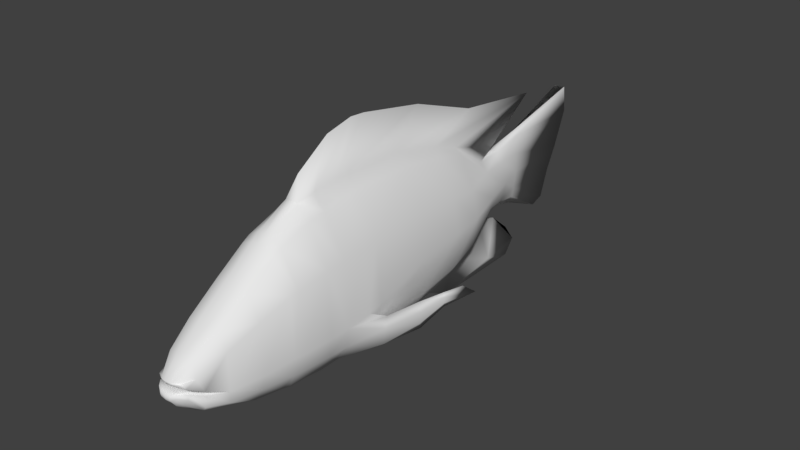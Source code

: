 # Source: tilapia.blend  (saved by Blender 2.77.0; exported with 4.5.12 LTS)
import bpy
from mathutils import Matrix  # noqa: F401  (used for matrix-valued properties, if any)

bpy.ops.wm.read_factory_settings(use_empty=True)
scene = bpy.context.scene
scene.name = 'Scene'

# ---- collections
col_collection_1 = bpy.data.collections.new('Collection 1'); scene.collection.children.link(col_collection_1)

# ---- world
world_world = bpy.data.worlds.new('World'); scene.world = world_world
world_world.color = (0.05088, 0.05088, 0.05088)
world_world.use_sun_shadow = False
world_world.sun_shadow_jitter_overblur = 0.0
world_world.cycles.sampling_method = 'MANUAL'

# ---- meshes
me_cube_001 = bpy.data.meshes.new('Cube.001')
me_cube_001.from_pydata([(0.395, -1.251, -1.216), (0.2988, -1.251, 1.285), (0.395, -0.1291, -1.189), (0.2933, -0.1291, 1.254), (0.3089, 0.7273, -1.119), (0.2781, 0.7273, 1.072), (0.2326, 1.308, -0.8884), (0.2667, 1.298, 0.9274), (0.09338, -4.664, -0.298), (0.07594, 3.051, -0.4832), (0.07594, 3.051, 0.6574), (0.09338, -4.377, -0.04386), (0.09053, -3.966, 0.2573), (0.09632, -3.437, 0.6378), (0.1022, -2.937, 1.004), (0.1139, -2.806, 1.101), (0.1139, -2.264, 1.382), (0.1139, 1.308, -0.9931), (0.0699, 0.7273, -1.397), (0.1139, -1.251, 1.478), (0.3824, -2.264, -1.224), (0.3122, -2.264, 1.169), (0.1139, -0.1291, -1.406), (0.09338, -4.635, -0.3521), (0.3572, -2.811, -1.232), (0.3089, -2.806, 0.9841), (0.09338, -4.313, -0.548), (0.09338, -4.685, -0.4692), (0.3332, -2.943, -1.21), (0.3089, -2.937, 0.9069), (0.09341, -4.7, -0.5574), (0.09338, -4.588, -0.4559), (0.3091, -3.438, -1.139), (0.3089, -3.438, 0.5706), (0.1064, -4.624, -0.6696), (0.09338, -4.301, -0.6094), (0.282, -3.966, -0.9557), (0.2914, -3.966, 0.2163), (0.1037, -4.301, -0.9148), (0.09338, -3.966, -0.6927), (0.7035, -0.1283, -0.1527), (0.7357, -1.251, -0.4213), (0.1139, -3.966, -1.027), (0.6383, 0.7318, -0.1202), (0.1139, -3.438, -1.216), (0.593, 1.306, -0.07907), (0.1139, -2.937, -1.291), (0.1139, -2.806, -1.384), (0.1312, 3.051, 0.01647), (0.1139, -2.264, -1.483), (0.6868, -2.269, -0.5647), (0.6545, -2.807, -0.5723), (0.6196, -2.937, -0.5819), (0.5346, -3.439, -0.6388), (0.4078, -3.966, -0.6666), (0.2719, -4.311, -0.8324), (0.3309, -4.308, -0.5805), (0.1919, -4.576, -0.6466), (0.2723, -4.553, -0.4542), (0.1595, -4.645, -0.5802), (0.1791, -4.653, -0.4545), (0.1139, 1.298, 1.043), (0.2327, -4.377, -0.06564), (0.1139, 0.7273, 1.228), (0.3494, -4.331, -0.4953), (0.1151, -1.251, -1.513), (0.1715, -4.595, -0.3227), (0.1139, -0.1291, 1.445), (0.2589, -4.565, -0.3757), (0.1139, -1.937, -1.521), (0.1139, -1.937, 1.424), (0.3903, -1.937, -1.218), (0.3, -1.937, 1.205), (0.712, -1.941, -0.5431), (0.2566, 1.993, 0.4086), (0.2217, 1.988, -0.4232), (0.1274, 1.987, 0.5633), (0.6329, -0.129, -0.8081), (0.6354, -1.251, -0.855), (0.5847, 0.7274, -0.726), (0.5199, 1.307, -0.5753), (0.101, 3.051, -0.3016), (0.09338, -4.71, -0.5108), (0.6297, -2.266, -0.8934), (0.5835, -2.81, -0.8953), (0.5609, -2.941, -0.8981), (0.4818, -3.443, -0.8869), (0.432, -3.974, -0.8286), (0.3409, -4.335, -0.7464), (0.2774, -4.556, -0.5371), (0.1606, -4.657, -0.5192), (0.6556, -1.939, -0.8868), (0.09338, -4.649, -0.3264), (0.6102, -0.1291, 0.5738), (0.6449, -1.252, 0.5742), (0.518, 0.7273, 0.471), (0.4824, 1.302, 0.3972), (0.101, 3.051, 0.3505), (0.6458, -2.265, 0.5113), (0.6144, -2.808, 0.4284), (0.5907, -2.945, 0.3955), (0.5178, -3.451, 0.2048), (0.423, -3.966, -0.03991), (0.2922, -4.407, -0.284), (0.2417, -4.58, -0.3257), (0.6651, -1.938, 0.54), (0.9336, -0.5833, -1.103), (0.9639, -0.6169, -0.7939), (0.949, -0.606, -0.9998), (0.9428, -0.6172, -0.6128), (0.4033, 2.007, -0.01836), (0.1201, 1.989, -0.5363), (0.0845, 2.519, 0.549), (0.1917, 2.529, 0.3919), (0.07242, 2.52, -0.4576), (0.2248, 2.519, -0.3026), (0.2876, 2.543, 0.02191), (0.3623, 2.023, 0.2595), (0.3593, 2.012, -0.2333), (0.8247, -1.268, -0.8218), (0.3122, 2.051, -1.219), (0.6484, -1.196, -1.152), (0.3933, -1.502, -1.214), (0.8168, -1.214, -0.6294), (0.7896, -1.277, -1.105), (0.727, -1.503, -0.4937), (1.035, -0.1291, -0.8918), (1.06, -0.1542, -0.71), (1.057, -0.1485, -0.8121), (1.04, -0.1484, -0.6263), (1.168, 0.5081, -0.857), (1.117, 0.2306, -0.65), (0.2992, -1.502, 1.256), (0.1147, -1.502, -1.516), (0.1139, -1.502, 1.458), (0.6579, -1.502, -0.8666), (0.6523, -1.502, 0.5617), (-0.395, -1.251, -1.216), (-0.2988, -1.251, 1.285), (-0.395, -0.1291, -1.189), (-0.2933, -0.1291, 1.254), (-0.3089, 0.7273, -1.119), (-0.2781, 0.7273, 1.072), (-0.2326, 1.308, -0.8884), (-0.2667, 1.298, 0.9274), (-0.09338, -4.664, -0.298), (-0.07594, 3.051, -0.4832), (-0.07594, 3.051, 0.6574), (-0.09338, -4.377, -0.04386), (-0.09053, -3.966, 0.2573), (-0.09632, -3.437, 0.6378), (-0.1022, -2.937, 1.004), (-0.1139, -2.806, 1.101), (-0.1139, -2.264, 1.382), (0.0, 4.504, 0.001462), (-0.1139, 1.308, -0.9931), (-0.0699, 0.7273, -1.397), (-0.1139, -1.251, 1.478), (-0.3824, -2.264, -1.224), (-0.3122, -2.264, 1.169), (-0.1139, -0.1291, -1.406), (-0.09338, -4.635, -0.3521), (-0.3572, -2.811, -1.232), (-0.3089, -2.806, 0.9841), (-0.09338, -4.313, -0.548), (-0.09338, -4.685, -0.4692), (-0.3332, -2.943, -1.21), (-0.3089, -2.937, 0.9069), (-0.09341, -4.7, -0.5574), (-0.09338, -4.588, -0.4559), (-0.3091, -3.438, -1.139), (-0.3089, -3.438, 0.5706), (-0.1064, -4.624, -0.6696), (-0.09338, -4.301, -0.6094), (-0.282, -3.966, -0.9557), (-0.2914, -3.966, 0.2163), (-0.1037, -4.301, -0.9148), (-0.09338, -3.966, -0.6927), (-0.7035, -0.1283, -0.1527), (-0.7357, -1.251, -0.4213), (-0.1139, -3.966, -1.027), (-0.6383, 0.7318, -0.1202), (-0.1139, -3.438, -1.216), (-0.593, 1.306, -0.07907), (-0.1139, -2.937, -1.291), (-0.1139, -2.806, -1.384), (-0.1312, 3.051, 0.01647), (-0.1139, -2.264, -1.483), (-0.6868, -2.269, -0.5647), (-0.6545, -2.807, -0.5723), (-0.6196, -2.937, -0.5819), (-0.5346, -3.439, -0.6388), (-0.4078, -3.966, -0.6666), (-0.2719, -4.311, -0.8324), (-0.3309, -4.308, -0.5805), (-0.1919, -4.576, -0.6466), (-0.2723, -4.553, -0.4542), (-0.1595, -4.645, -0.5802), (-0.1791, -4.653, -0.4545), (-0.1139, 1.298, 1.043), (-0.2327, -4.377, -0.06564), (-0.1139, 0.7273, 1.228), (-0.3494, -4.331, -0.4953), (-0.1151, -1.251, -1.513), (-0.1715, -4.595, -0.3227), (-0.1139, -0.1291, 1.445), (-0.2589, -4.565, -0.3757), (-0.1139, -1.937, -1.521), (-0.1139, -1.937, 1.424), (-0.3903, -1.937, -1.218), (-0.3, -1.937, 1.205), (-0.712, -1.941, -0.5431), (-0.2566, 1.993, 0.4086), (-0.2217, 1.988, -0.4232), (-0.1274, 1.987, 0.5633), (-0.6329, -0.129, -0.8081), (-0.6354, -1.251, -0.855), (-0.5847, 0.7274, -0.726), (-0.5199, 1.307, -0.5753), (-0.101, 3.051, -0.3016), (-0.09338, -4.71, -0.5108), (-0.6297, -2.266, -0.8934), (-0.5835, -2.81, -0.8953), (-0.5609, -2.941, -0.8981), (-0.4818, -3.443, -0.8869), (-0.432, -3.974, -0.8286), (-0.3409, -4.335, -0.7464), (-0.2774, -4.556, -0.5371), (-0.1606, -4.657, -0.5192), (-0.6556, -1.939, -0.8868), (-0.09338, -4.649, -0.3264), (-0.6102, -0.1291, 0.5738), (-0.6449, -1.252, 0.5742), (-0.518, 0.7273, 0.471), (-0.4824, 1.302, 0.3972), (-0.101, 3.051, 0.3505), (-0.6458, -2.265, 0.5113), (-0.6144, -2.808, 0.4284), (-0.5907, -2.945, 0.3955), (-0.5178, -3.451, 0.2048), (-0.423, -3.966, -0.03991), (-0.2922, -4.407, -0.284), (-0.2417, -4.58, -0.3257), (-0.6651, -1.938, 0.54), (0.0, 3.877, -0.9673), (0.0, 4.372, 1.206), (-0.9336, -0.5833, -1.103), (0.0, -0.1291, -1.439), (-0.9639, -0.6169, -0.7939), (0.0, -1.251, -1.545), (-0.949, -0.606, -0.9998), (0.0, 0.7273, -1.43), (-0.9428, -0.6172, -0.6128), (0.0, 0.4757, 2.003), (0.0, 3.051, 0.7303), (0.0, 3.051, -0.6174), (0.0, 4.697, 1.097), (0.0, 4.129, -0.8817), (0.0, -2.264, 1.402), (0.0, -2.276, -1.522), (0.0, -2.806, 1.101), (0.0, -2.806, -1.421), (0.0, -2.937, 1.004), (0.0, -2.937, -1.328), (0.0, -3.437, 0.6378), (0.0, -3.438, -1.237), (0.0, -3.966, 0.2573), (0.0, -3.966, -1.027), (0.0, -3.966, -0.6927), (0.0, -4.301, -0.9148), (0.0, -4.301, -0.6094), (0.0, -4.611, -0.6785), (0.0, -4.588, -0.4559), (0.0, -4.7, -0.5769), (0.0, -4.685, -0.4692), (0.0, -4.377, -0.04386), (0.0, -4.313, -0.548), (0.0, -4.691, -0.2757), (0.0, -4.661, -0.3521), (0.0, 1.987, 0.5885), (0.0, -4.71, -0.5303), (0.0, -4.676, -0.3156), (-0.4033, 2.007, -0.01836), (-0.1201, 1.989, -0.5363), (0.0, 1.988, -0.581), (0.0, 2.519, 0.5836), (-0.0845, 2.519, 0.549), (-0.1917, 2.529, 0.3919), (-0.07242, 2.52, -0.4576), (0.0, 2.52, -0.4911), (-0.2248, 2.519, -0.3026), (-0.2876, 2.543, 0.02191), (-0.3623, 2.023, 0.2595), (-0.3593, 2.012, -0.2333), (0.0, 4.756, 0.6258), (0.0, 4.3, -0.3938), (-0.8247, -1.268, -0.8218), (0.0, -1.95, -1.55), (0.0, 1.277, -1.7), (-0.3122, 2.051, -1.219), (0.0, -1.522, 2.148), (0.0, -0.7474, 2.234), (0.0, 2.607, -0.7485), (0.0, 3.049, -1.666), (0.0, 3.251, -1.412), (0.0, 3.472, 1.33), (0.0, -2.121, 1.751), (0.0, 3.008, -1.086), (0.0, 1.783, 1.542), (-0.6484, -1.196, -1.152), (-0.3933, -1.502, -1.214), (-0.8168, -1.214, -0.6294), (0.0, 2.493, 0.6523), (-0.7896, -1.277, -1.105), (-0.727, -1.503, -0.4937), (-1.035, -0.1291, -0.8918), (-1.06, -0.1542, -0.71), (-1.057, -0.1485, -0.8121), (-1.04, -0.1484, -0.6263), (-1.168, 0.5081, -0.857), (-1.117, 0.2306, -0.65), (-0.2992, -1.502, 1.256), (-0.1147, -1.502, -1.516), (-0.1139, -1.502, 1.458), (-0.6579, -1.502, -0.8666), (-0.6523, -1.502, 0.5617), (0.0, -1.506, -1.547), (0.0, -1.03, 2.255)], [], [(77, 2, 4, 79), (77, 78, 0, 2), (65, 22, 2, 0), (79, 4, 6, 80), (67, 3, 5, 63), (63, 5, 7, 61), (263, 46, 44, 265), (267, 42, 38, 269), (259, 49, 47, 261), (269, 38, 34, 271), (69, 71, 20, 49), (105, 72, 21, 98), (276, 26, 23, 278), (268, 39, 26, 276), (49, 20, 24, 47), (98, 21, 25, 99), (46, 28, 32, 44), (47, 24, 28, 46), (99, 25, 29, 100), (25, 15, 14, 29), (100, 29, 33, 101), (58, 31, 27, 60), (37, 12, 11, 62), (42, 36, 55, 38), (29, 14, 13, 33), (44, 32, 36, 42), (101, 33, 37, 102), (33, 13, 12, 37), (39, 54, 64, 26), (56, 35, 31, 58), (62, 11, 8, 66), (54, 87, 86, 53), (72, 70, 16, 21), (38, 55, 57, 34), (34, 57, 59, 30), (58, 89, 88, 56), (103, 62, 66, 104), (102, 37, 62, 103), (1, 3, 67, 19), (26, 64, 68, 23), (4, 18, 17, 6), (11, 275, 277, 8), (2, 22, 18, 4), (12, 266, 275, 11), (82, 280, 273, 30), (35, 270, 272, 31), (31, 272, 274, 27), (39, 268, 270, 35), (249, 247, 22, 65), (54, 39, 35, 56), (21, 16, 15, 25), (14, 262, 264, 13), (13, 264, 266, 12), (15, 260, 262, 14), (271, 34, 30, 273), (90, 82, 30, 59), (265, 44, 42, 267), (16, 258, 260, 15), (261, 47, 46, 263), (48, 81, 295, 154), (63, 61, 305, 308), (81, 9, 257, 295), (22, 247, 251, 18), (67, 63, 308, 253), (132, 134, 70, 72), (136, 132, 72, 105), (133, 122, 71, 69), (18, 251, 298), (61, 7, 74, 76), (6, 75, 118, 80), (254, 10, 256, 245), (97, 48, 154, 294), (71, 124, 91), (60, 27, 82, 90), (27, 274, 280, 82), (57, 89, 90, 59), (55, 88, 89, 57), (36, 87, 88, 55), (71, 91, 83, 20), (20, 83, 84, 24), (24, 84, 85, 28), (28, 85, 86, 32), (32, 86, 87, 36), (9, 255, 244, 257), (8, 277, 281, 92), (3, 93, 95, 5), (3, 1, 94, 93), (5, 95, 96, 7), (66, 8, 92, 104), (10, 97, 294, 256), (92, 281, 278, 23), (104, 92, 23, 68), (56, 88, 87, 54), (76, 279, 312), (285, 279, 76, 112), (113, 97, 10, 112), (6, 17, 111, 75), (74, 7, 96, 117), (289, 114, 111, 284), (114, 115, 75, 111), (48, 97, 113, 116), (81, 48, 116, 115), (9, 81, 115, 114), (255, 9, 114, 289), (74, 113, 112, 76), (254, 285, 112, 10), (116, 113, 74, 117), (115, 116, 118, 75), (110, 118, 116), (116, 117, 110), (61, 76, 312, 305), (134, 19, 301, 327), (16, 70, 300, 306), (17, 18, 298, 120), (133, 69, 297, 326), (69, 49, 259, 297), (60, 90, 89, 58), (68, 64, 103, 104), (52, 51, 99, 100), (52, 85, 84, 51), (53, 86, 85, 52), (53, 52, 100, 101), (54, 53, 101, 102), (64, 54, 102, 103), (51, 50, 98, 99), (51, 84, 83, 50), (83, 91, 73, 50), (98, 50, 73, 105), (125, 41, 94, 136), (125, 135, 78, 41), (110, 117, 96, 45), (118, 110, 45, 80), (45, 43, 79, 80), (45, 96, 95, 43), (43, 95, 93, 40), (40, 93, 94, 41), (40, 41, 78, 77), (43, 40, 77, 79), (122, 121, 124, 71), (73, 119, 123, 125), (284, 111, 302), (111, 17, 120, 302), (120, 298, 303, 304), (302, 120, 304, 307), (123, 119, 107, 109), (19, 67, 253, 301), (258, 16, 306), (108, 106, 126, 128), (121, 123, 109, 106), (124, 121, 106, 108), (119, 124, 108, 107), (129, 127, 131), (109, 107, 127, 129), (107, 108, 128, 127), (106, 109, 129, 126), (127, 128, 130, 131), (126, 129, 131, 130), (128, 126, 130), (73, 125, 136, 105), (65, 133, 326, 249), (70, 134, 327, 300), (0, 78, 135, 122), (65, 0, 122, 133), (94, 1, 132, 136), (1, 19, 134, 132), (125, 123, 121, 135), (135, 121, 122), (119, 73, 91, 124), (215, 217, 141, 139), (215, 139, 137, 216), (203, 137, 139, 160), (217, 218, 143, 141), (205, 201, 142, 140), (201, 199, 144, 142), (263, 265, 182, 184), (267, 269, 176, 180), (259, 261, 185, 187), (269, 271, 172, 176), (207, 187, 158, 209), (243, 236, 159, 210), (276, 278, 161, 164), (268, 276, 164, 177), (187, 185, 162, 158), (236, 237, 163, 159), (184, 182, 170, 166), (185, 184, 166, 162), (237, 238, 167, 163), (163, 167, 151, 152), (238, 239, 171, 167), (196, 198, 165, 169), (175, 200, 148, 149), (180, 176, 193, 174), (167, 171, 150, 151), (182, 180, 174, 170), (239, 240, 175, 171), (171, 175, 149, 150), (177, 164, 202, 192), (194, 196, 169, 173), (200, 204, 145, 148), (192, 191, 224, 225), (210, 159, 153, 208), (176, 172, 195, 193), (172, 168, 197, 195), (196, 194, 226, 227), (241, 242, 204, 200), (240, 241, 200, 175), (138, 157, 205, 140), (164, 161, 206, 202), (141, 143, 155, 156), (148, 145, 277, 275), (139, 141, 156, 160), (149, 148, 275, 266), (220, 168, 273, 280), (173, 169, 272, 270), (169, 165, 274, 272), (177, 173, 270, 268), (249, 203, 160, 247), (192, 194, 173, 177), (159, 163, 152, 153), (151, 150, 264, 262), (150, 149, 266, 264), (152, 151, 262, 260), (271, 273, 168, 172), (228, 197, 168, 220), (265, 267, 180, 182), (153, 152, 260, 258), (261, 263, 184, 185), (186, 154, 295, 219), (201, 308, 305, 199), (219, 295, 257, 146), (160, 156, 251, 247), (205, 253, 308, 201), (321, 210, 208, 323), (325, 243, 210, 321), (322, 207, 209, 310), (156, 298, 251), (199, 214, 212, 144), (143, 218, 293, 213), (254, 245, 256, 147), (235, 294, 154, 186), (209, 229, 313), (198, 228, 220, 165), (165, 220, 280, 274), (195, 197, 228, 227), (193, 195, 227, 226), (174, 193, 226, 225), (209, 158, 221, 229), (158, 162, 222, 221), (162, 166, 223, 222), (166, 170, 224, 223), (170, 174, 225, 224), (146, 257, 244, 255), (145, 230, 281, 277), (140, 142, 233, 231), (140, 231, 232, 138), (142, 144, 234, 233), (204, 242, 230, 145), (147, 256, 294, 235), (230, 161, 278, 281), (242, 206, 161, 230), (194, 192, 225, 226), (214, 312, 279), (285, 286, 214, 279), (287, 286, 147, 235), (143, 213, 283, 155), (212, 292, 234, 144), (289, 284, 283, 288), (288, 283, 213, 290), (186, 291, 287, 235), (219, 290, 291, 186), (146, 288, 290, 219), (255, 289, 288, 146), (212, 214, 286, 287), (254, 147, 286, 285), (291, 292, 212, 287), (290, 213, 293, 291), (282, 291, 293), (291, 282, 292), (199, 305, 312, 214), (323, 327, 301, 157), (153, 306, 300, 208), (155, 299, 298, 156), (322, 326, 297, 207), (207, 297, 259, 187), (198, 196, 227, 228), (206, 242, 241, 202), (190, 238, 237, 189), (190, 189, 222, 223), (191, 190, 223, 224), (191, 239, 238, 190), (192, 240, 239, 191), (202, 241, 240, 192), (189, 237, 236, 188), (189, 188, 221, 222), (221, 188, 211, 229), (236, 243, 211, 188), (314, 325, 232, 179), (314, 179, 216, 324), (282, 183, 234, 292), (293, 218, 183, 282), (183, 218, 217, 181), (183, 181, 233, 234), (181, 178, 231, 233), (178, 179, 232, 231), (178, 215, 216, 179), (181, 217, 215, 178), (310, 209, 313, 309), (211, 314, 311, 296), (284, 302, 283), (283, 302, 299, 155), (299, 304, 303, 298), (302, 307, 304, 299), (311, 252, 248, 296), (157, 301, 253, 205), (258, 306, 153), (250, 317, 315, 246), (309, 246, 252, 311), (313, 250, 246, 309), (296, 248, 250, 313), (318, 320, 316), (252, 318, 316, 248), (248, 316, 317, 250), (246, 315, 318, 252), (316, 320, 319, 317), (315, 319, 320, 318), (317, 319, 315), (211, 243, 325, 314), (203, 249, 326, 322), (208, 300, 327, 323), (137, 310, 324, 216), (203, 322, 310, 137), (232, 325, 321, 138), (138, 321, 323, 157), (314, 324, 309, 311), (324, 310, 309), (296, 313, 229, 211)])
me_cube_001.polygons.foreach_set('use_smooth', [True] * 336)
_uv = me_cube_001.uv_layers.new(name='UVMap')
_uv.uv.foreach_set('vector', [0.4883, 0.1552, 0.4932, 0.1221, 0.4322, 0.1213, 0.4244, 0.1584, 0.4883, 0.1552, 0.5988, 0.1593, 0.6017, 0.1309, 0.4932, 0.1221, 0.6062, 0.1034, 0.504, 0.09777, 0.4932, 0.1221, 0.6017, 0.1309, 0.4244, 0.1584, 0.4322, 0.1213, 0.3878, 0.1365, 0.3844, 0.1712, 0.5307, 0.3812, 0.5169, 0.3518, 0.4331, 0.3314, 0.4533, 0.3568, 0.4533, 0.3568, 0.4331, 0.3314, 0.3971, 0.3251, 0.3896, 0.3324, 0.7518, 0.1046, 0.7491, 0.116, 0.7974, 0.1377, 0.8006, 0.1271, 0.8675, 0.1536, 0.8611, 0.1625, 0.8887, 0.175, 0.8942, 0.1682, 0.6917, 0.0956, 0.6892, 0.1059, 0.7351, 0.1096, 0.7375, 0.09835, 0.8942, 0.1682, 0.8887, 0.175, 0.9297, 0.1921, 0.9381, 0.1854, 0.6674, 0.1062, 0.6657, 0.1305, 0.6848, 0.1309, 0.6892, 0.1059, 0.652, 0.312, 0.6483, 0.3617, 0.6833, 0.3593, 0.6732, 0.3118, 0.9729, 0.6027, 0.9631, 0.6027, 0.9626, 0.6421, 0.9725, 0.6446, 0.9729, 0.5634, 0.9632, 0.5636, 0.9631, 0.6027, 0.9729, 0.6027, 0.6892, 0.1059, 0.6848, 0.1309, 0.7292, 0.1357, 0.7351, 0.1096, 0.6732, 0.3118, 0.6833, 0.3593, 0.7224, 0.3534, 0.7206, 0.3015, 0.7491, 0.116, 0.7447, 0.1382, 0.7926, 0.157, 0.7974, 0.1377, 0.7351, 0.1096, 0.7292, 0.1357, 0.7447, 0.1382, 0.7491, 0.116, 0.7206, 0.3015, 0.7224, 0.3534, 0.736, 0.3508, 0.7343, 0.2961, 0.7224, 0.3534, 0.7284, 0.3789, 0.7422, 0.3717, 0.736, 0.3508, 0.7343, 0.2961, 0.736, 0.3508, 0.7868, 0.3333, 0.7723, 0.2855, 0.9419, 0.4978, 0.9607, 0.4936, 0.9604, 0.4833, 0.9514, 0.487, 0.8398, 0.3168, 0.8476, 0.317, 0.9277, 0.276, 0.9183, 0.2641, 0.8611, 0.1625, 0.8547, 0.1804, 0.8855, 0.1819, 0.8887, 0.175, 0.736, 0.3508, 0.7422, 0.3717, 0.7943, 0.3478, 0.7868, 0.3333, 0.7974, 0.1377, 0.7926, 0.157, 0.8547, 0.1804, 0.8611, 0.1625, 0.7723, 0.2855, 0.7868, 0.3333, 0.8398, 0.3168, 0.8318, 0.2651, 0.7868, 0.3333, 0.7943, 0.3478, 0.8476, 0.317, 0.8398, 0.3168, 0.9632, 0.5636, 0.9303, 0.5643, 0.936, 0.6066, 0.9631, 0.6027, 0.937, 0.527, 0.9622, 0.5278, 0.9607, 0.4936, 0.9419, 0.4978, 0.9183, 0.2641, 0.9277, 0.276, 0.9618, 0.2532, 0.9536, 0.247, 0.8646, 0.2071, 0.8558, 0.1936, 0.7889, 0.1852, 0.7866, 0.2091, 0.6483, 0.3617, 0.6488, 0.3923, 0.6972, 0.3856, 0.6833, 0.3593, 0.8887, 0.175, 0.8855, 0.1819, 0.9261, 0.2002, 0.9297, 0.1921, 0.9297, 0.1921, 0.9261, 0.2002, 0.9465, 0.2141, 0.9585, 0.2173, 0.9206, 0.2173, 0.9239, 0.2128, 0.8863, 0.1922, 0.8931, 0.2029, 0.9096, 0.2365, 0.9183, 0.2641, 0.9536, 0.247, 0.949, 0.2423, 0.8318, 0.2651, 0.8398, 0.3168, 0.9183, 0.2641, 0.9096, 0.2365, 0.5978, 0.3629, 0.5169, 0.3518, 0.5307, 0.3812, 0.6044, 0.3931, 0.9631, 0.6027, 0.936, 0.6066, 0.9452, 0.6343, 0.9626, 0.6421, 0.4322, 0.1213, 0.445, 0.09454, 0.389, 0.1167, 0.3878, 0.1365, 0.9277, 0.276, 0.9366, 0.2792, 0.9691, 0.2592, 0.9618, 0.2532, 0.4932, 0.1221, 0.504, 0.09777, 0.445, 0.09454, 0.4322, 0.1213, 0.8476, 0.317, 0.8527, 0.3213, 0.9366, 0.2792, 0.9277, 0.276, 0.9645, 0.2261, 0.9742, 0.2254, 0.9678, 0.2156, 0.9585, 0.2173, 0.9622, 0.5278, 0.9719, 0.5275, 0.9705, 0.4933, 0.9607, 0.4936, 0.9607, 0.4936, 0.9705, 0.4933, 0.9702, 0.483, 0.9604, 0.4833, 0.9632, 0.5636, 0.9729, 0.5634, 0.9719, 0.5275, 0.9622, 0.5278, 0.607, 0.09186, 0.5138, 0.08632, 0.504, 0.09777, 0.6062, 0.1034, 0.9303, 0.5643, 0.9632, 0.5636, 0.9622, 0.5278, 0.937, 0.527, 0.6833, 0.3593, 0.6972, 0.3856, 0.7284, 0.3789, 0.7224, 0.3534, 0.7422, 0.3717, 0.7473, 0.3801, 0.7994, 0.3556, 0.7943, 0.3478, 0.7943, 0.3478, 0.7994, 0.3556, 0.8527, 0.3213, 0.8476, 0.317, 0.7284, 0.3789, 0.7339, 0.3884, 0.7473, 0.3801, 0.7422, 0.3717, 0.9381, 0.1854, 0.9297, 0.1921, 0.9585, 0.2173, 0.9678, 0.2156, 0.9575, 0.2296, 0.9645, 0.2261, 0.9585, 0.2173, 0.9465, 0.2141, 0.8006, 0.1271, 0.7974, 0.1377, 0.8611, 0.1625, 0.8675, 0.1536, 0.6972, 0.3856, 0.7083, 0.3961, 0.7339, 0.3884, 0.7284, 0.3789, 0.7375, 0.09835, 0.7351, 0.1096, 0.7491, 0.116, 0.7518, 0.1046, 0.2167, 0.193, 0.2192, 0.1652, 0.08746, 0.1359, 0.06239, 0.1724, 0.4533, 0.3568, 0.3896, 0.3324, 0.1535, 0.3141, 0.3908, 0.393, 0.2192, 0.1652, 0.2196, 0.1495, 0.1086, 0.09002, 0.08746, 0.1359, 0.504, 0.09777, 0.5138, 0.08632, 0.4478, 0.07757, 0.445, 0.09454, 0.5307, 0.3812, 0.4533, 0.3568, 0.3908, 0.393, 0.4604, 0.4265, 0.6217, 0.3632, 0.6235, 0.3935, 0.6488, 0.3923, 0.6483, 0.3617, 0.619, 0.3134, 0.6217, 0.3632, 0.6483, 0.3617, 0.652, 0.312, 0.6299, 0.1053, 0.6318, 0.1311, 0.6657, 0.1305, 0.6674, 0.1062, 0.445, 0.09454, 0.4478, 0.07757, 0.3949, 0.0469, 0.3896, 0.3324, 0.3971, 0.3251, 0.3142, 0.2551, 0.309, 0.2653, 0.3878, 0.1365, 0.3297, 0.1676, 0.3321, 0.1868, 0.3844, 0.1712, 0.2041, 0.2549, 0.2057, 0.2464, 0.02626, 0.276, 0.05607, 0.2929, 0.2118, 0.2215, 0.2167, 0.193, 0.06239, 0.1724, 0.02875, 0.2288, 0.3049, 0.4119, 0.2361, 0.4209, 0.3037, 0.4338, 0.9588, 0.2362, 0.9704, 0.2381, 0.9645, 0.2261, 0.9575, 0.2296, 0.9704, 0.2381, 0.9779, 0.2314, 0.9742, 0.2254, 0.9645, 0.2261, 0.9261, 0.2002, 0.9239, 0.2128, 0.9575, 0.2296, 0.9465, 0.2141, 0.8855, 0.1819, 0.8863, 0.1922, 0.9239, 0.2128, 0.9261, 0.2002, 0.8547, 0.1804, 0.8558, 0.1936, 0.8863, 0.1922, 0.8855, 0.1819, 0.6657, 0.1305, 0.6646, 0.1622, 0.6822, 0.1622, 0.6848, 0.1309, 0.6848, 0.1309, 0.6822, 0.1622, 0.7258, 0.1696, 0.7292, 0.1357, 0.7292, 0.1357, 0.7258, 0.1696, 0.7401, 0.1746, 0.7447, 0.1382, 0.7447, 0.1382, 0.7401, 0.1746, 0.7889, 0.1852, 0.7926, 0.157, 0.7926, 0.157, 0.7889, 0.1852, 0.8558, 0.1936, 0.8547, 0.1804, 0.2196, 0.1495, 0.22, 0.1365, 0.1345, 0.08335, 0.1086, 0.09002, 0.9618, 0.2532, 0.9691, 0.2592, 0.9707, 0.255, 0.9624, 0.2503, 0.5169, 0.3518, 0.5043, 0.3066, 0.4305, 0.2877, 0.4331, 0.3314, 0.5169, 0.3518, 0.5978, 0.3629, 0.5947, 0.3137, 0.5043, 0.3066, 0.4331, 0.3314, 0.4305, 0.2877, 0.3854, 0.2778, 0.3971, 0.3251, 0.9536, 0.247, 0.9618, 0.2532, 0.9624, 0.2503, 0.949, 0.2423, 0.2057, 0.2464, 0.2118, 0.2215, 0.02875, 0.2288, 0.02626, 0.276, 0.9624, 0.2503, 0.9707, 0.255, 0.9719, 0.2514, 0.9632, 0.2473, 0.949, 0.2423, 0.9624, 0.2503, 0.9632, 0.2473, 0.9486, 0.237, 0.8931, 0.2029, 0.8863, 0.1922, 0.8558, 0.1936, 0.8646, 0.2071, 0.309, 0.2653, 0.2974, 0.264, 0.245, 0.2648, 0.2609, 0.2512, 0.2974, 0.264, 0.309, 0.2653, 0.2637, 0.2444, 0.2688, 0.2295, 0.2118, 0.2215, 0.2057, 0.2464, 0.2637, 0.2444, 0.3878, 0.1365, 0.389, 0.1167, 0.3214, 0.153, 0.3297, 0.1676, 0.3142, 0.2551, 0.3971, 0.3251, 0.3854, 0.2778, 0.323, 0.2282, 0.2749, 0.1465, 0.2759, 0.1522, 0.3214, 0.153, 0.3135, 0.1452, 0.2759, 0.1522, 0.2786, 0.1701, 0.3297, 0.1676, 0.3214, 0.153, 0.2167, 0.193, 0.2118, 0.2215, 0.2688, 0.2295, 0.2754, 0.1979, 0.2192, 0.1652, 0.2167, 0.193, 0.2754, 0.1979, 0.2786, 0.1701, 0.2196, 0.1495, 0.2192, 0.1652, 0.2786, 0.1701, 0.2759, 0.1522, 0.22, 0.1365, 0.2196, 0.1495, 0.2759, 0.1522, 0.2749, 0.1465, 0.3142, 0.2551, 0.2688, 0.2295, 0.2637, 0.2444, 0.309, 0.2653, 0.2041, 0.2549, 0.2609, 0.2512, 0.2637, 0.2444, 0.2057, 0.2464, 0.2754, 0.1979, 0.2688, 0.2295, 0.3142, 0.2551, 0.323, 0.2282, 0.2786, 0.1701, 0.2754, 0.1979, 0.3321, 0.1868, 0.3297, 0.1676, 0.3283, 0.2104, 0.3321, 0.1868, 0.2754, 0.1979, 0.2754, 0.1979, 0.323, 0.2282, 0.3283, 0.2104, 0.3896, 0.3324, 0.309, 0.2653, 0.245, 0.2648, 0.1535, 0.3141, 0.6235, 0.3935, 0.6044, 0.3931, 0.562, 0.4577, 0.5788, 0.4602, 0.6972, 0.3856, 0.6488, 0.3923, 0.6068, 0.4608, 0.6595, 0.4467, 0.389, 0.1167, 0.445, 0.09454, 0.3949, 0.0469, 0.3421, 0.08509, 0.6299, 0.1053, 0.6674, 0.1062, 0.67, 0.09507, 0.6314, 0.09379, 0.6674, 0.1062, 0.6892, 0.1059, 0.6917, 0.0956, 0.67, 0.09507, 0.9588, 0.2362, 0.9575, 0.2296, 0.9239, 0.2128, 0.9206, 0.2173, 0.9486, 0.237, 0.9146, 0.2243, 0.9096, 0.2365, 0.949, 0.2423, 0.7376, 0.2048, 0.7252, 0.2052, 0.7206, 0.3015, 0.7343, 0.2961, 0.7376, 0.2048, 0.7401, 0.1746, 0.7258, 0.1696, 0.7252, 0.2052, 0.7866, 0.2091, 0.7889, 0.1852, 0.7401, 0.1746, 0.7376, 0.2048, 0.7866, 0.2091, 0.7376, 0.2048, 0.7343, 0.2961, 0.7723, 0.2855, 0.8646, 0.2071, 0.7866, 0.2091, 0.7723, 0.2855, 0.8318, 0.2651, 0.9146, 0.2243, 0.8646, 0.2071, 0.8318, 0.2651, 0.9096, 0.2365, 0.7252, 0.2052, 0.6785, 0.205, 0.6732, 0.3118, 0.7206, 0.3015, 0.7252, 0.2052, 0.7258, 0.1696, 0.6822, 0.1622, 0.6785, 0.205, 0.6822, 0.1622, 0.6646, 0.1622, 0.66, 0.2034, 0.6785, 0.205, 0.6732, 0.3118, 0.6785, 0.205, 0.66, 0.2034, 0.652, 0.312, 0.6251, 0.2032, 0.5958, 0.2041, 0.5947, 0.3137, 0.619, 0.3134, 0.6251, 0.2032, 0.6301, 0.1613, 0.5988, 0.1593, 0.5958, 0.2041, 0.3283, 0.2104, 0.323, 0.2282, 0.3854, 0.2778, 0.3828, 0.2093, 0.3321, 0.1868, 0.3283, 0.2104, 0.3828, 0.2093, 0.3844, 0.1712, 0.3828, 0.2093, 0.4209, 0.2122, 0.4244, 0.1584, 0.3844, 0.1712, 0.3828, 0.2093, 0.3854, 0.2778, 0.4305, 0.2877, 0.4209, 0.2122, 0.4209, 0.2122, 0.4305, 0.2877, 0.5043, 0.3066, 0.4901, 0.2067, 0.4901, 0.2067, 0.5043, 0.3066, 0.5947, 0.3137, 0.5958, 0.2041, 0.4901, 0.2067, 0.5958, 0.2041, 0.5988, 0.1593, 0.4883, 0.1552, 0.4209, 0.2122, 0.4901, 0.2067, 0.4883, 0.1552, 0.4244, 0.1584, 0.2815, 0.4036, 0.2298, 0.4057, 0.2361, 0.4209, 0.3049, 0.4119, 0.3051, 0.4513, 0.237, 0.4487, 0.2335, 0.4683, 0.2822, 0.4614, 0.3135, 0.1452, 0.3214, 0.153, 0.2526, 0.1162, 0.3214, 0.153, 0.389, 0.1167, 0.3421, 0.08509, 0.2526, 0.1162, 0.3421, 0.08509, 0.3949, 0.0469, 0.2446, 0.03056, 0.1983, 0.03658, 0.2526, 0.1162, 0.3421, 0.08509, 0.1983, 0.03658, 0.2158, 0.07131, 0.2335, 0.4683, 0.237, 0.4487, 0.1544, 0.4625, 0.1565, 0.4816, 0.6044, 0.3931, 0.5307, 0.3812, 0.4604, 0.4265, 0.562, 0.4577, 0.7083, 0.3961, 0.6972, 0.3856, 0.6595, 0.4467, 0.1516, 0.4406, 0.1481, 0.4298, 0.09911, 0.4518, 0.1016, 0.4603, 0.2277, 0.4109, 0.2289, 0.4676, 0.1515, 0.4774, 0.1454, 0.4339, 0.2361, 0.4209, 0.2298, 0.4057, 0.1481, 0.4298, 0.1516, 0.4406, 0.237, 0.4487, 0.2361, 0.4209, 0.1516, 0.4406, 0.1544, 0.4625, 0.104, 0.4798, 0.1033, 0.4709, 0.06296, 0.4789, 0.1565, 0.4816, 0.1544, 0.4625, 0.1033, 0.4709, 0.104, 0.4798, 0.1544, 0.4625, 0.1516, 0.4406, 0.1016, 0.4603, 0.1033, 0.4709, 0.1454, 0.4339, 0.1515, 0.4774, 0.1098, 0.4763, 0.1035, 0.4535, 0.1033, 0.4709, 0.1016, 0.4603, 0.03141, 0.4605, 0.06296, 0.4789, 0.1035, 0.4535, 0.1098, 0.4763, 0.06484, 0.4761, 0.03594, 0.4614, 0.1016, 0.4603, 0.09911, 0.4518, 0.03141, 0.4605, 0.66, 0.2034, 0.6251, 0.2032, 0.619, 0.3134, 0.652, 0.312, 0.6062, 0.1034, 0.6299, 0.1053, 0.6314, 0.09379, 0.607, 0.09186, 0.6488, 0.3923, 0.6235, 0.3935, 0.5788, 0.4602, 0.6068, 0.4608, 0.6017, 0.1309, 0.5988, 0.1593, 0.6301, 0.1613, 0.6318, 0.1311, 0.6062, 0.1034, 0.6017, 0.1309, 0.6318, 0.1311, 0.6299, 0.1053, 0.5947, 0.3137, 0.5978, 0.3629, 0.6217, 0.3632, 0.619, 0.3134, 0.5978, 0.3629, 0.6044, 0.3931, 0.6235, 0.3935, 0.6217, 0.3632, 0.2957, 0.4523, 0.2289, 0.4676, 0.2277, 0.4109, 0.2971, 0.4348, 0.2971, 0.4348, 0.2277, 0.4109, 0.2981, 0.4153, 0.237, 0.4487, 0.3051, 0.4513, 0.3037, 0.4338, 0.2361, 0.4209, 0.4883, 0.1552, 0.4244, 0.1584, 0.4322, 0.1213, 0.4932, 0.1221, 0.4883, 0.1552, 0.4932, 0.1221, 0.6017, 0.1309, 0.5988, 0.1593, 0.6062, 0.1034, 0.6017, 0.1309, 0.4932, 0.1221, 0.504, 0.09777, 0.4244, 0.1584, 0.3844, 0.1712, 0.3878, 0.1365, 0.4322, 0.1213, 0.5307, 0.3812, 0.4533, 0.3568, 0.4331, 0.3314, 0.5169, 0.3518, 0.4533, 0.3568, 0.3896, 0.3324, 0.3971, 0.3251, 0.4331, 0.3314, 0.7518, 0.1046, 0.8006, 0.1271, 0.7974, 0.1377, 0.7491, 0.116, 0.8675, 0.1536, 0.8942, 0.1682, 0.8887, 0.175, 0.8611, 0.1625, 0.6917, 0.0956, 0.7375, 0.09835, 0.7351, 0.1096, 0.6892, 0.1059, 0.8942, 0.1682, 0.9381, 0.1854, 0.9297, 0.1921, 0.8887, 0.175, 0.6674, 0.1062, 0.6892, 0.1059, 0.6848, 0.1309, 0.6657, 0.1305, 0.652, 0.312, 0.6732, 0.3118, 0.6833, 0.3593, 0.6483, 0.3617, 0.9729, 0.6027, 0.9725, 0.6446, 0.9626, 0.6421, 0.9631, 0.6027, 0.9729, 0.5634, 0.9729, 0.6027, 0.9631, 0.6027, 0.9632, 0.5636, 0.6892, 0.1059, 0.7351, 0.1096, 0.7292, 0.1357, 0.6848, 0.1309, 0.6732, 0.3118, 0.7206, 0.3015, 0.7224, 0.3534, 0.6833, 0.3593, 0.7491, 0.116, 0.7974, 0.1377, 0.7926, 0.157, 0.7447, 0.1382, 0.7351, 0.1096, 0.7491, 0.116, 0.7447, 0.1382, 0.7292, 0.1357, 0.7206, 0.3015, 0.7343, 0.2961, 0.736, 0.3508, 0.7224, 0.3534, 0.7224, 0.3534, 0.736, 0.3508, 0.7422, 0.3717, 0.7284, 0.3789, 0.7343, 0.2961, 0.7723, 0.2855, 0.7868, 0.3333, 0.736, 0.3508, 0.9419, 0.4978, 0.9514, 0.487, 0.9604, 0.4833, 0.9607, 0.4936, 0.8398, 0.3168, 0.9183, 0.2641, 0.9277, 0.276, 0.8476, 0.317, 0.8611, 0.1625, 0.8887, 0.175, 0.8855, 0.1819, 0.8547, 0.1804, 0.736, 0.3508, 0.7868, 0.3333, 0.7943, 0.3478, 0.7422, 0.3717, 0.7974, 0.1377, 0.8611, 0.1625, 0.8547, 0.1804, 0.7926, 0.157, 0.7723, 0.2855, 0.8318, 0.2651, 0.8398, 0.3168, 0.7868, 0.3333, 0.7868, 0.3333, 0.8398, 0.3168, 0.8476, 0.317, 0.7943, 0.3478, 0.9632, 0.5636, 0.9631, 0.6027, 0.936, 0.6066, 0.9303, 0.5643, 0.937, 0.527, 0.9419, 0.4978, 0.9607, 0.4936, 0.9622, 0.5278, 0.9183, 0.2641, 0.9536, 0.247, 0.9618, 0.2532, 0.9277, 0.276, 0.8646, 0.2071, 0.7866, 0.2091, 0.7889, 0.1852, 0.8558, 0.1936, 0.6483, 0.3617, 0.6833, 0.3593, 0.6972, 0.3856, 0.6488, 0.3923, 0.8887, 0.175, 0.9297, 0.1921, 0.9261, 0.2002, 0.8855, 0.1819, 0.9297, 0.1921, 0.9585, 0.2173, 0.9465, 0.2141, 0.9261, 0.2002, 0.9206, 0.2173, 0.8931, 0.2029, 0.8863, 0.1922, 0.9239, 0.2128, 0.9096, 0.2365, 0.949, 0.2423, 0.9536, 0.247, 0.9183, 0.2641, 0.8318, 0.2651, 0.9096, 0.2365, 0.9183, 0.2641, 0.8398, 0.3168, 0.5978, 0.3629, 0.6044, 0.3931, 0.5307, 0.3812, 0.5169, 0.3518, 0.9631, 0.6027, 0.9626, 0.6421, 0.9452, 0.6343, 0.936, 0.6066, 0.4322, 0.1213, 0.3878, 0.1365, 0.389, 0.1167, 0.445, 0.09454, 0.9277, 0.276, 0.9618, 0.2532, 0.9691, 0.2592, 0.9366, 0.2792, 0.4932, 0.1221, 0.4322, 0.1213, 0.445, 0.09454, 0.504, 0.09777, 0.8476, 0.317, 0.9277, 0.276, 0.9366, 0.2792, 0.8527, 0.3213, 0.9645, 0.2261, 0.9585, 0.2173, 0.9678, 0.2156, 0.9742, 0.2254, 0.9622, 0.5278, 0.9607, 0.4936, 0.9705, 0.4933, 0.9719, 0.5275, 0.9607, 0.4936, 0.9604, 0.4833, 0.9702, 0.483, 0.9705, 0.4933, 0.9632, 0.5636, 0.9622, 0.5278, 0.9719, 0.5275, 0.9729, 0.5634, 0.607, 0.09186, 0.6062, 0.1034, 0.504, 0.09777, 0.5138, 0.08632, 0.9303, 0.5643, 0.937, 0.527, 0.9622, 0.5278, 0.9632, 0.5636, 0.6833, 0.3593, 0.7224, 0.3534, 0.7284, 0.3789, 0.6972, 0.3856, 0.7422, 0.3717, 0.7943, 0.3478, 0.7994, 0.3556, 0.7473, 0.3801, 0.7943, 0.3478, 0.8476, 0.317, 0.8527, 0.3213, 0.7994, 0.3556, 0.7284, 0.3789, 0.7422, 0.3717, 0.7473, 0.3801, 0.7339, 0.3884, 0.9381, 0.1854, 0.9678, 0.2156, 0.9585, 0.2173, 0.9297, 0.1921, 0.9575, 0.2296, 0.9465, 0.2141, 0.9585, 0.2173, 0.9645, 0.2261, 0.8006, 0.1271, 0.8675, 0.1536, 0.8611, 0.1625, 0.7974, 0.1377, 0.6972, 0.3856, 0.7284, 0.3789, 0.7339, 0.3884, 0.7083, 0.3961, 0.7375, 0.09835, 0.7518, 0.1046, 0.7491, 0.116, 0.7351, 0.1096, 0.2167, 0.193, 0.06239, 0.1724, 0.08746, 0.1359, 0.2192, 0.1652, 0.4533, 0.3568, 0.3908, 0.393, 0.1535, 0.3141, 0.3896, 0.3324, 0.2192, 0.1652, 0.08746, 0.1359, 0.1086, 0.09002, 0.2196, 0.1495, 0.504, 0.09777, 0.445, 0.09454, 0.4478, 0.07757, 0.5138, 0.08632, 0.5307, 0.3812, 0.4604, 0.4265, 0.3908, 0.393, 0.4533, 0.3568, 0.6217, 0.3632, 0.6483, 0.3617, 0.6488, 0.3923, 0.6235, 0.3935, 0.619, 0.3134, 0.652, 0.312, 0.6483, 0.3617, 0.6217, 0.3632, 0.6299, 0.1053, 0.6674, 0.1062, 0.6657, 0.1305, 0.6318, 0.1311, 0.445, 0.09454, 0.3949, 0.0469, 0.4478, 0.07757, 0.3896, 0.3324, 0.309, 0.2653, 0.3142, 0.2551, 0.3971, 0.3251, 0.3878, 0.1365, 0.3844, 0.1712, 0.3321, 0.1868, 0.3297, 0.1676, 0.2041, 0.2549, 0.05607, 0.2929, 0.02626, 0.276, 0.2057, 0.2464, 0.2118, 0.2215, 0.02875, 0.2288, 0.06239, 0.1724, 0.2167, 0.193, 0.3049, 0.4119, 0.3037, 0.4338, 0.2361, 0.4209, 0.9588, 0.2362, 0.9575, 0.2296, 0.9645, 0.2261, 0.9704, 0.2381, 0.9704, 0.2381, 0.9645, 0.2261, 0.9742, 0.2254, 0.9779, 0.2314, 0.9261, 0.2002, 0.9465, 0.2141, 0.9575, 0.2296, 0.9239, 0.2128, 0.8855, 0.1819, 0.9261, 0.2002, 0.9239, 0.2128, 0.8863, 0.1922, 0.8547, 0.1804, 0.8855, 0.1819, 0.8863, 0.1922, 0.8558, 0.1936, 0.6657, 0.1305, 0.6848, 0.1309, 0.6822, 0.1622, 0.6646, 0.1622, 0.6848, 0.1309, 0.7292, 0.1357, 0.7258, 0.1696, 0.6822, 0.1622, 0.7292, 0.1357, 0.7447, 0.1382, 0.7401, 0.1746, 0.7258, 0.1696, 0.7447, 0.1382, 0.7926, 0.157, 0.7889, 0.1852, 0.7401, 0.1746, 0.7926, 0.157, 0.8547, 0.1804, 0.8558, 0.1936, 0.7889, 0.1852, 0.2196, 0.1495, 0.1086, 0.09002, 0.1345, 0.08335, 0.22, 0.1365, 0.9618, 0.2532, 0.9624, 0.2503, 0.9707, 0.255, 0.9691, 0.2592, 0.5169, 0.3518, 0.4331, 0.3314, 0.4305, 0.2877, 0.5043, 0.3066, 0.5169, 0.3518, 0.5043, 0.3066, 0.5947, 0.3137, 0.5978, 0.3629, 0.4331, 0.3314, 0.3971, 0.3251, 0.3854, 0.2778, 0.4305, 0.2877, 0.9536, 0.247, 0.949, 0.2423, 0.9624, 0.2503, 0.9618, 0.2532, 0.2057, 0.2464, 0.02626, 0.276, 0.02875, 0.2288, 0.2118, 0.2215, 0.9624, 0.2503, 0.9632, 0.2473, 0.9719, 0.2514, 0.9707, 0.255, 0.949, 0.2423, 0.9486, 0.237, 0.9632, 0.2473, 0.9624, 0.2503, 0.8931, 0.2029, 0.8646, 0.2071, 0.8558, 0.1936, 0.8863, 0.1922, 0.309, 0.2653, 0.245, 0.2648, 0.2974, 0.264, 0.2609, 0.2512, 0.2637, 0.2444, 0.309, 0.2653, 0.2974, 0.264, 0.2688, 0.2295, 0.2637, 0.2444, 0.2057, 0.2464, 0.2118, 0.2215, 0.3878, 0.1365, 0.3297, 0.1676, 0.3214, 0.153, 0.389, 0.1167, 0.3142, 0.2551, 0.323, 0.2282, 0.3854, 0.2778, 0.3971, 0.3251, 0.2749, 0.1465, 0.3135, 0.1452, 0.3214, 0.153, 0.2759, 0.1522, 0.2759, 0.1522, 0.3214, 0.153, 0.3297, 0.1676, 0.2786, 0.1701, 0.2167, 0.193, 0.2754, 0.1979, 0.2688, 0.2295, 0.2118, 0.2215, 0.2192, 0.1652, 0.2786, 0.1701, 0.2754, 0.1979, 0.2167, 0.193, 0.2196, 0.1495, 0.2759, 0.1522, 0.2786, 0.1701, 0.2192, 0.1652, 0.22, 0.1365, 0.2749, 0.1465, 0.2759, 0.1522, 0.2196, 0.1495, 0.3142, 0.2551, 0.309, 0.2653, 0.2637, 0.2444, 0.2688, 0.2295, 0.2041, 0.2549, 0.2057, 0.2464, 0.2637, 0.2444, 0.2609, 0.2512, 0.2754, 0.1979, 0.323, 0.2282, 0.3142, 0.2551, 0.2688, 0.2295, 0.2786, 0.1701, 0.3297, 0.1676, 0.3321, 0.1868, 0.2754, 0.1979, 0.3283, 0.2104, 0.2754, 0.1979, 0.3321, 0.1868, 0.2754, 0.1979, 0.3283, 0.2104, 0.323, 0.2282, 0.3896, 0.3324, 0.1535, 0.3141, 0.245, 0.2648, 0.309, 0.2653, 0.6235, 0.3935, 0.5788, 0.4602, 0.562, 0.4577, 0.6044, 0.3931, 0.6972, 0.3856, 0.6595, 0.4467, 0.6068, 0.4608, 0.6488, 0.3923, 0.389, 0.1167, 0.3421, 0.08509, 0.3949, 0.0469, 0.445, 0.09454, 0.6299, 0.1053, 0.6314, 0.09379, 0.67, 0.09507, 0.6674, 0.1062, 0.6674, 0.1062, 0.67, 0.09507, 0.6917, 0.0956, 0.6892, 0.1059, 0.9588, 0.2362, 0.9206, 0.2173, 0.9239, 0.2128, 0.9575, 0.2296, 0.9486, 0.237, 0.949, 0.2423, 0.9096, 0.2365, 0.9146, 0.2243, 0.7376, 0.2048, 0.7343, 0.2961, 0.7206, 0.3015, 0.7252, 0.2052, 0.7376, 0.2048, 0.7252, 0.2052, 0.7258, 0.1696, 0.7401, 0.1746, 0.7866, 0.2091, 0.7376, 0.2048, 0.7401, 0.1746, 0.7889, 0.1852, 0.7866, 0.2091, 0.7723, 0.2855, 0.7343, 0.2961, 0.7376, 0.2048, 0.8646, 0.2071, 0.8318, 0.2651, 0.7723, 0.2855, 0.7866, 0.2091, 0.9146, 0.2243, 0.9096, 0.2365, 0.8318, 0.2651, 0.8646, 0.2071, 0.7252, 0.2052, 0.7206, 0.3015, 0.6732, 0.3118, 0.6785, 0.205, 0.7252, 0.2052, 0.6785, 0.205, 0.6822, 0.1622, 0.7258, 0.1696, 0.6822, 0.1622, 0.6785, 0.205, 0.66, 0.2034, 0.6646, 0.1622, 0.6732, 0.3118, 0.652, 0.312, 0.66, 0.2034, 0.6785, 0.205, 0.6251, 0.2032, 0.619, 0.3134, 0.5947, 0.3137, 0.5958, 0.2041, 0.6251, 0.2032, 0.5958, 0.2041, 0.5988, 0.1593, 0.6301, 0.1613, 0.3283, 0.2104, 0.3828, 0.2093, 0.3854, 0.2778, 0.323, 0.2282, 0.3321, 0.1868, 0.3844, 0.1712, 0.3828, 0.2093, 0.3283, 0.2104, 0.3828, 0.2093, 0.3844, 0.1712, 0.4244, 0.1584, 0.4209, 0.2122, 0.3828, 0.2093, 0.4209, 0.2122, 0.4305, 0.2877, 0.3854, 0.2778, 0.4209, 0.2122, 0.4901, 0.2067, 0.5043, 0.3066, 0.4305, 0.2877, 0.4901, 0.2067, 0.5958, 0.2041, 0.5947, 0.3137, 0.5043, 0.3066, 0.4901, 0.2067, 0.4883, 0.1552, 0.5988, 0.1593, 0.5958, 0.2041, 0.4209, 0.2122, 0.4244, 0.1584, 0.4883, 0.1552, 0.4901, 0.2067, 0.2815, 0.4036, 0.3049, 0.4119, 0.2361, 0.4209, 0.2298, 0.4057, 0.3051, 0.4513, 0.2822, 0.4614, 0.2335, 0.4683, 0.237, 0.4487, 0.3135, 0.1452, 0.2526, 0.1162, 0.3214, 0.153, 0.3214, 0.153, 0.2526, 0.1162, 0.3421, 0.08509, 0.389, 0.1167, 0.3421, 0.08509, 0.1983, 0.03658, 0.2446, 0.03056, 0.3949, 0.0469, 0.2526, 0.1162, 0.2158, 0.07131, 0.1983, 0.03658, 0.3421, 0.08509, 0.2335, 0.4683, 0.1565, 0.4816, 0.1544, 0.4625, 0.237, 0.4487, 0.6044, 0.3931, 0.562, 0.4577, 0.4604, 0.4265, 0.5307, 0.3812, 0.7083, 0.3961, 0.6595, 0.4467, 0.6972, 0.3856, 0.1516, 0.4406, 0.1016, 0.4603, 0.09911, 0.4518, 0.1481, 0.4298, 0.2277, 0.4109, 0.1454, 0.4339, 0.1515, 0.4774, 0.2289, 0.4676, 0.2361, 0.4209, 0.1516, 0.4406, 0.1481, 0.4298, 0.2298, 0.4057, 0.237, 0.4487, 0.1544, 0.4625, 0.1516, 0.4406, 0.2361, 0.4209, 0.104, 0.4798, 0.06296, 0.4789, 0.1033, 0.4709, 0.1565, 0.4816, 0.104, 0.4798, 0.1033, 0.4709, 0.1544, 0.4625, 0.1544, 0.4625, 0.1033, 0.4709, 0.1016, 0.4603, 0.1516, 0.4406, 0.1454, 0.4339, 0.1035, 0.4535, 0.1098, 0.4763, 0.1515, 0.4774, 0.1033, 0.4709, 0.06296, 0.4789, 0.03141, 0.4605, 0.1016, 0.4603, 0.1035, 0.4535, 0.03594, 0.4614, 0.06484, 0.4761, 0.1098, 0.4763, 0.1016, 0.4603, 0.03141, 0.4605, 0.09911, 0.4518, 0.66, 0.2034, 0.652, 0.312, 0.619, 0.3134, 0.6251, 0.2032, 0.6062, 0.1034, 0.607, 0.09186, 0.6314, 0.09379, 0.6299, 0.1053, 0.6488, 0.3923, 0.6068, 0.4608, 0.5788, 0.4602, 0.6235, 0.3935, 0.6017, 0.1309, 0.6318, 0.1311, 0.6301, 0.1613, 0.5988, 0.1593, 0.6062, 0.1034, 0.6299, 0.1053, 0.6318, 0.1311, 0.6017, 0.1309, 0.5947, 0.3137, 0.619, 0.3134, 0.6217, 0.3632, 0.5978, 0.3629, 0.5978, 0.3629, 0.6217, 0.3632, 0.6235, 0.3935, 0.6044, 0.3931, 0.2957, 0.4523, 0.2971, 0.4348, 0.2277, 0.4109, 0.2289, 0.4676, 0.2971, 0.4348, 0.2981, 0.4153, 0.2277, 0.4109, 0.237, 0.4487, 0.2361, 0.4209, 0.3037, 0.4338, 0.3051, 0.4513])
me_cube_001.use_remesh_preserve_volume = False
me_cube_001.use_remesh_preserve_attributes = False
me_cube_001.use_mirror_vertex_groups = False
me_cube_001.update()
arm_armature = bpy.data.armatures.new('Armature')  # bones are not reproduced

# ---- objects
ob_armature = bpy.data.objects.new('Armature', arm_armature)
ob_cube = bpy.data.objects.new('Cube', me_cube_001)

# ---- transforms, parenting, visibility, modifiers, constraints
ob_armature.location = (0.0, 0.0, 0.0)
ob_armature.lineart.crease_threshold = 0.0
ob_cube.parent = ob_armature
ob_cube.location = (0.0, 0.0, 0.0)
ob_cube.lineart.crease_threshold = 0.0
_vg = ob_cube.vertex_groups.new(name='Bone')
for _i, _w in zip([2, 4, 8, 11, 12, 13, 14, 15, 16, 18, 20, 21, 23, 24, 25, 26, 27, 28, 29, 30, 31, 32, 33, 34, 35, 36, 37, 38, 39, 42, 44, 46, 47, 49, 50, 51, 52, 53, 54, 55, 56, 57, 58, 59, 60, 62, 64, 66, 68, 69, 71, 77, 82, 83, 84, 85, 86, 87, 88, 89, 90, 92, 99, 100, 101, 102, 103, 104, 107, 109, 126, 127, 128, 129, 133, 145, 148, 149, 150, 151, 152, 153, 156, 158, 159, 161, 162, 163, 164, 165, 166, 167, 168, 169, 170, 171, 172, 173, 174, 175, 176, 177, 180, 182, 184, 185, 187, 188, 189, 190, 191, 192, 193, 194, 195, 196, 197, 198, 200, 202, 204, 206, 207, 209, 220, 221, 222, 223, 224, 225, 226, 227, 228, 230, 237, 238, 239, 240, 241, 242, 251, 258, 259, 260, 261, 262, 263, 264, 265, 266, 267, 268, 269, 270, 271, 272, 273, 274, 275, 276, 277, 278, 280, 281, 297, 298, 306, 322, 326], [0.0, 0.0, 0.9998, 0.9993, 0.9863, 0.8836, 0.2796, 0.09188, 0.007089, 0.0, 0.06819, 0.008183, 0.9996, 0.2225, 0.09721, 0.9973, 0.9528, 0.6337, 0.321, 0.9518, 0.9551, 0.8777, 0.9092, 0.9492, 0.9614, 0.9283, 0.9887, 0.9417, 0.9783, 0.9191, 0.8583, 0.5592, 0.2212, 0.07109, 0.01754, 0.165, 0.8036, 0.9487, 0.9735, 0.946, 0.9587, 0.9503, 0.9545, 0.9517, 0.9533, 0.9988, 0.9966, 0.9994, 0.9988, 0.006748, 0.001324, 0.0, 0.9522, 0.04973, 0.2006, 0.7369, 0.9178, 0.9489, 0.9521, 0.9523, 0.9525, 0.9998, 0.1236, 0.8009, 0.9674, 0.9914, 0.9984, 0.9992, 0.0, 0.0, 0.0, 0.0, 0.0, 0.0, 0.003374, 0.9998, 0.9993, 0.9863, 0.8836, 0.2796, 0.09188, 0.007089, 0.0, 0.06819, 0.008183, 0.9996, 0.2225, 0.09721, 0.9973, 0.9528, 0.6337, 0.321, 0.9518, 0.9551, 0.8777, 0.9092, 0.9492, 0.9614, 0.9283, 0.9887, 0.9417, 0.9783, 0.9191, 0.8583, 0.5592, 0.2212, 0.07109, 0.01754, 0.165, 0.8036, 0.9487, 0.9735, 0.946, 0.9587, 0.9503, 0.9545, 0.9517, 0.9533, 0.9988, 0.9966, 0.9994, 0.9988, 0.006748, 0.001324, 0.9522, 0.04973, 0.2006, 0.7369, 0.9178, 0.9489, 0.9521, 0.9523, 0.9525, 0.9998, 0.1236, 0.8009, 0.9674, 0.9914, 0.9984, 0.9992, 0.0, 0.007827, 0.07295, 0.093, 0.2231, 0.2802, 0.5521, 0.8808, 0.8554, 0.9856, 0.9177, 0.9791, 0.941, 0.9618, 0.9488, 0.9554, 0.9517, 0.9529, 0.9994, 0.9972, 0.9999, 0.9998, 0.9522, 0.9999, 0.006748, 0.0, 0.007089, 0.003374, 0.003374]): _vg.add([_i], _w, 'REPLACE')
_vg = ob_cube.vertex_groups.new(name='Bone.004')
for _i, _w in zip([0, 1, 13, 14, 15, 16, 19, 20, 21, 22, 24, 25, 27, 28, 29, 30, 31, 32, 33, 34, 35, 36, 38, 41, 42, 44, 46, 47, 49, 50, 51, 52, 53, 55, 56, 57, 58, 59, 60, 65, 69, 70, 71, 72, 73, 78, 82, 83, 84, 85, 86, 87, 88, 89, 90, 91, 94, 98, 99, 100, 101, 105, 132, 133, 134, 135, 136, 137, 138, 150, 151, 152, 153, 157, 158, 159, 160, 162, 163, 165, 166, 167, 168, 169, 170, 171, 172, 173, 174, 176, 179, 180, 182, 184, 185, 187, 188, 189, 190, 191, 193, 194, 195, 196, 197, 198, 203, 207, 208, 209, 210, 211, 216, 220, 221, 222, 223, 224, 225, 226, 227, 228, 229, 232, 236, 237, 238, 239, 243, 247, 249, 258, 259, 260, 261, 262, 263, 264, 265, 267, 269, 270, 271, 272, 273, 274, 280, 297, 300, 301, 306, 321, 322, 323, 324, 325, 326, 327], [0.1193, 0.09534, 0.1131, 0.6993, 0.8243, 0.6647, 0.09498, 0.6686, 0.6878, 0.005119, 0.6963, 0.8293, 0.03801, 0.3388, 0.6614, 0.03979, 0.03376, 0.1137, 0.08824, 0.04464, 0.02205, 0.0667, 0.05432, 0.08122, 0.07525, 0.1318, 0.4104, 0.6915, 0.6512, 0.772, 0.7942, 0.1857, 0.04644, 0.05028, 0.02704, 0.04263, 0.03474, 0.04005, 0.03705, 0.1237, 0.3263, 0.3046, 0.3162, 0.2823, 0.4304, 0.09908, 0.03908, 0.7372, 0.7417, 0.2451, 0.07671, 0.04523, 0.03923, 0.03895, 0.03856, 0.3434, 0.05813, 0.7846, 0.8409, 0.1918, 0.0127, 0.2193, 0.1888, 0.225, 0.1998, 0.2212, 0.1387, 0.1193, 0.09534, 0.1131, 0.6993, 0.8243, 0.6647, 0.09498, 0.6686, 0.6878, 0.005119, 0.6963, 0.8293, 0.03801, 0.3388, 0.6614, 0.03979, 0.03376, 0.1137, 0.08824, 0.04464, 0.02205, 0.0667, 0.05432, 0.08122, 0.07525, 0.1318, 0.4104, 0.6915, 0.6512, 0.772, 0.7942, 0.1857, 0.04644, 0.05028, 0.02704, 0.04263, 0.03474, 0.04005, 0.03705, 0.1237, 0.3263, 0.3046, 0.3162, 0.2823, 0.4304, 0.09908, 0.03908, 0.7372, 0.7417, 0.2451, 0.07671, 0.04523, 0.03923, 0.03895, 0.03856, 0.3434, 0.05813, 0.7846, 0.8409, 0.1918, 0.0127, 0.2193, 0.005791, 0.1201, 0.6605, 0.648, 0.8219, 0.6884, 0.6983, 0.4171, 0.1159, 0.1345, 0.07658, 0.05499, 0.02123, 0.04551, 0.03314, 0.04007, 0.03771, 0.03904, 0.3263, 0.3046, 0.09498, 0.6647, 0.1888, 0.225, 0.1998, 0.2212, 0.1387, 0.2232, 0.1998]): _vg.add([_i], _w, 'REPLACE')
_vg = ob_cube.vertex_groups.new(name='Bone.003')
for _i, _w in zip([0, 1, 2, 3, 4, 5, 6, 7, 15, 16, 17, 18, 19, 20, 21, 22, 24, 25, 28, 40, 41, 43, 45, 46, 47, 49, 50, 51, 61, 63, 65, 67, 69, 70, 71, 72, 73, 74, 75, 76, 77, 78, 79, 80, 83, 84, 91, 93, 94, 95, 96, 98, 99, 105, 110, 111, 112, 113, 114, 115, 116, 117, 118, 120, 132, 133, 134, 135, 136, 137, 138, 139, 140, 141, 142, 143, 144, 152, 153, 155, 156, 157, 158, 159, 160, 162, 163, 166, 178, 179, 181, 183, 184, 185, 187, 188, 189, 199, 201, 203, 205, 207, 208, 209, 210, 211, 212, 213, 214, 215, 216, 217, 218, 221, 222, 229, 231, 232, 233, 234, 236, 237, 243, 247, 249, 251, 253, 258, 259, 260, 261, 263, 279, 282, 283, 284, 285, 286, 287, 288, 289, 290, 291, 292, 293, 297, 298, 299, 300, 301, 302, 303, 304, 305, 306, 307, 308, 312, 321, 322, 323, 324, 325, 326, 327], [0.8217, 0.8395, 0.7486, 0.7142, 0.2455, 0.2701, 0.0608, 0.07931, 0.08168, 0.2986, 0.0697, 0.2566, 0.8355, 0.2568, 0.2753, 0.7419, 0.07939, 0.07168, 0.003689, 0.8315, 0.8917, 0.1663, 0.01492, 0.009259, 0.08522, 0.2707, 0.1917, 0.03038, 0.09349, 0.3109, 0.8145, 0.6907, 0.6272, 0.6554, 0.6405, 0.6826, 0.5517, 0.0178, 0.01915, 0.03126, 0.7957, 0.8605, 0.1983, 0.03483, 0.2089, 0.05652, 0.6285, 0.8108, 0.9111, 0.1748, 0.02436, 0.1887, 0.0197, 0.7649, 0.01492, 0.0697, 0.01563, 0.008899, 0.03485, 0.009577, 0.007462, 0.007462, 0.007462, 0.0697, 0.761, 0.7208, 0.7455, 0.7445, 0.838, 0.8217, 0.8395, 0.7486, 0.7142, 0.2455, 0.2701, 0.0608, 0.07931, 0.08168, 0.2986, 0.0697, 0.2566, 0.8355, 0.2568, 0.2753, 0.7419, 0.07939, 0.07168, 0.003689, 0.8315, 0.8917, 0.1663, 0.01492, 0.009259, 0.08522, 0.2707, 0.1917, 0.03038, 0.09349, 0.3109, 0.8145, 0.6907, 0.6272, 0.6554, 0.6405, 0.6826, 0.5517, 0.0178, 0.01915, 0.03126, 0.7957, 0.8605, 0.1983, 0.03483, 0.2089, 0.05652, 0.6285, 0.8108, 0.9111, 0.1748, 0.02436, 0.1887, 0.0197, 0.7649, 0.7373, 0.8158, 0.2627, 0.6907, 0.3022, 0.2721, 0.08286, 0.08643, 0.0102, 0.03379, 0.01492, 0.0697, 0.07212, 0.01689, 0.01563, 0.008899, 0.03485, 0.03606, 0.009577, 0.007462, 0.007462, 0.007462, 0.6272, 0.2566, 0.0697, 0.6554, 0.8355, 0.0697, 0.2566, 0.0697, 0.09349, 0.2986, 0.0697, 0.3109, 0.03126, 0.761, 0.7208, 0.7455, 0.7445, 0.838, 0.7215, 0.7455]): _vg.add([_i], _w, 'REPLACE')
_vg = ob_cube.vertex_groups.new(name='Bone.002')
for _i, _w in zip([0, 1, 2, 3, 4, 5, 6, 7, 17, 18, 19, 22, 40, 43, 45, 61, 63, 65, 67, 70, 74, 75, 76, 77, 78, 79, 80, 93, 94, 95, 96, 110, 111, 112, 113, 114, 115, 116, 117, 118, 120, 132, 133, 134, 135, 136, 137, 138, 139, 140, 141, 142, 143, 144, 155, 156, 157, 160, 178, 181, 183, 199, 201, 203, 205, 208, 212, 213, 214, 215, 216, 217, 218, 231, 232, 233, 234, 247, 249, 251, 253, 279, 282, 283, 284, 285, 286, 287, 288, 289, 290, 291, 292, 293, 298, 299, 300, 301, 302, 303, 304, 305, 307, 308, 312, 321, 322, 323, 324, 325, 326, 327], [0.04856, 0.06027, 0.2198, 0.2581, 0.73, 0.7076, 0.8729, 0.8682, 0.8632, 0.7157, 0.06451, 0.2234, 0.1556, 0.8229, 0.9287, 0.8529, 0.6656, 0.05141, 0.2799, 0.003416, 0.8449, 0.8443, 0.8374, 0.1841, 0.01944, 0.7854, 0.9074, 0.1765, 0.006865, 0.8142, 0.9258, 0.9287, 0.8632, 0.4187, 0.4224, 0.4316, 0.4222, 0.4644, 0.4644, 0.4644, 0.8632, 0.03014, 0.02571, 0.03396, 0.009721, 0.003433, 0.04856, 0.06027, 0.2198, 0.2581, 0.73, 0.7076, 0.8729, 0.8682, 0.8632, 0.7157, 0.06451, 0.2234, 0.1556, 0.8229, 0.9287, 0.8529, 0.6656, 0.05141, 0.2799, 0.003416, 0.8449, 0.8443, 0.8374, 0.1841, 0.01944, 0.7854, 0.9074, 0.1765, 0.006865, 0.8142, 0.9258, 0.2274, 0.0539, 0.7086, 0.2799, 0.829, 0.9287, 0.8632, 0.8545, 0.4145, 0.4187, 0.4224, 0.4316, 0.4273, 0.4222, 0.4644, 0.4644, 0.4644, 0.7157, 0.8632, 0.003416, 0.06451, 0.8632, 0.7157, 0.8632, 0.8529, 0.8632, 0.6656, 0.8374, 0.03014, 0.02571, 0.03396, 0.009721, 0.003433, 0.02695, 0.03396]): _vg.add([_i], _w, 'REPLACE')
_vg = ob_cube.vertex_groups.new(name='Bone.001')
for _i, _w in zip([6, 7, 9, 10, 17, 45, 48, 61, 74, 75, 76, 80, 81, 96, 97, 110, 111, 112, 113, 114, 115, 116, 117, 118, 120, 143, 144, 146, 147, 154, 155, 183, 186, 199, 212, 213, 214, 218, 219, 234, 235, 244, 245, 254, 255, 256, 257, 279, 282, 283, 284, 285, 286, 287, 288, 289, 290, 291, 292, 293, 294, 295, 299, 302, 304, 305, 307, 312], [0.06458, 0.05034, 1.0, 0.9999, 0.06497, 0.02642, 1.0, 0.051, 0.1203, 0.1201, 0.1209, 0.04842, 1.0, 0.02278, 1.0, 0.02642, 0.06497, 0.5604, 0.5602, 0.5325, 0.5601, 0.5132, 0.5132, 0.5132, 0.06497, 0.06458, 0.05034, 1.0, 0.9999, 1.0, 0.06497, 0.02642, 1.0, 0.051, 0.1203, 0.1201, 0.1209, 0.04842, 1.0, 0.02278, 1.0, 1.0, 0.9999, 0.9999, 1.0, 0.9999, 1.0, 0.1279, 0.02642, 0.06497, 0.07115, 0.5639, 0.5604, 0.5602, 0.5325, 0.5356, 0.5601, 0.5132, 0.5132, 0.5132, 1.0, 1.0, 0.06497, 0.06497, 0.06497, 0.051, 0.06497, 0.1209]): _vg.add([_i], _w, 'REPLACE')
_vg = ob_cube.vertex_groups.new(name='Bone.007')
for _i, _w in zip([20, 24, 28, 32, 36, 42, 44, 46, 47, 49, 51, 54, 55, 71, 83, 84, 86, 87, 88, 91, 106, 108, 121, 122, 124, 135, 137, 158, 162, 166, 179, 182, 184, 185, 187, 207, 209, 211, 229, 246, 248, 250, 252, 259, 261, 263, 265, 296, 297, 309, 310, 311, 313, 314, 315, 316, 317, 318, 319, 320, 324], [0.0, 0.0, 0.0, 0.0, 0.0, 0.0, 0.0, 0.0, 0.0, 0.0, 0.0, 0.0, 0.0, 0.0, 0.0, 0.0, 0.0, 0.0, 0.0, 0.0, 0.0, 0.0, 0.0, 0.0, 0.0, 0.0, 0.0, 0.0, 0.0, 0.0, 6.124e-05, 0.0, 0.0, 0.0, 0.0, 0.0, 1.0, 1.0, 1.0, 1.0, 1.0, 1.0, 1.0, 0.0, 0.0, 0.0, 0.0, 1.0, 0.0, 1.0, 1.0, 1.0, 1.0, 1.0, 1.0, 1.0, 1.0, 1.0, 1.0, 1.0, 2.949e-05]): _vg.add([_i], _w, 'REPLACE')
_vg = ob_cube.vertex_groups.new(name='Bone.008')
for _i, _w in zip([0, 2, 20, 22, 24, 28, 41, 44, 46, 47, 49, 50, 51, 65, 69, 71, 73, 78, 83, 91, 98, 99, 100, 105, 106, 107, 108, 109, 119, 121, 122, 123, 124, 125, 126, 127, 128, 129, 130, 131, 133, 135, 136, 137, 139, 158, 160, 162, 166, 170, 178, 179, 184, 185, 187, 188, 189, 190, 203, 207, 209, 211, 215, 216, 221, 222, 223, 229, 232, 236, 237, 238, 243, 246, 247, 248, 249, 250, 252, 259, 261, 263, 265, 296, 297, 309, 310, 311, 313, 314, 315, 316, 317, 318, 319, 320, 322, 324, 325, 326], [0.0, 0.0, 0.0, 0.0, 0.0, 0.0, 0.01436, 0.01321, 0.0, 0.0, 0.0, 0.0, 0.0, 0.0, 0.0, 1.0, 1.0, 0.0, 0.02374, 1.0, 0.0, 0.0, 0.0, 0.0, 1.0, 1.0, 1.0, 0.9873, 1.0, 0.9976, 1.0, 1.0, 1.0, 1.0, 1.0, 1.0, 1.0, 1.0, 1.0, 1.0, 0.0, 1.0, 0.0, 0.0, 0.0, 0.0, 0.0, 0.0, 0.0, 0.0, 0.0, 0.0, 0.0, 0.0, 0.0, 0.0, 0.0, 0.0, 0.0, 0.0, 0.0, 0.0, 0.0, 0.0, 0.0, 0.0, 0.0, 0.0, 0.0, 0.0, 0.0, 0.0, 0.0, 0.0, 0.0, 0.0, 0.0, 0.0, 0.0, 0.0, 0.0, 0.0, 0.007346, 0.0, 0.0, 0.0, 0.0, 0.0, 0.0, 0.0, 0.0, 0.0, 0.0, 0.0, 0.0, 0.0, 0.0, 0.0, 0.0, 0.0]): _vg.add([_i], _w, 'REPLACE')
_m = ob_cube.modifiers.new('Armature', 'ARMATURE')
_m.object = ob_armature

# ---- collection membership
col_collection_1.objects.link(ob_armature)
col_collection_1.objects.link(ob_cube)

# ---- scene / render settings (as saved in the file)
scene.frame_start = 1; scene.frame_end = 40; scene.frame_set(25)
scene.render.engine = 'BLENDER_EEVEE_NEXT'
scene.render.resolution_percentage = 50
scene.render.dither_intensity = 0.0
scene.cycles.use_denoising = False
scene.cycles.samples = 128
scene.cycles.sampling_pattern = 'TABULATED_SOBOL'
scene.cycles.light_sampling_threshold = 0.0
scene.cycles.use_adaptive_sampling = False
scene.cycles.use_light_tree = False
scene.cycles.blur_glossy = 0.0
scene.cycles.sample_clamp_indirect = 0.0
scene.view_settings.view_transform = 'Standard'
bpy.context.view_layer.update()

# ---- added for rendering (the .blend has no active camera and no usable light): camera, sun
cam_auto = bpy.data.cameras.new('AutoCamera')
cam_auto.lens = 50.0
cam_auto.sensor_width = 36.0
cam_auto.clip_end = 1000.0
ob_auto_camera = bpy.data.objects.new('AutoCamera', cam_auto)
scene.collection.objects.link(ob_auto_camera)
ob_auto_camera.location = (9.90985, -11.8365, 8.03628)
ob_auto_camera.rotation_euler = (1.09748, -7.21219e-08, 0.694738)
scene.camera = ob_auto_camera
light_auto_sun = bpy.data.lights.new('AutoSun', 'SUN')
light_auto_sun.energy = 3.0
light_auto_sun.angle = 0.0523599
ob_auto_sun = bpy.data.objects.new('AutoSun', light_auto_sun)
scene.collection.objects.link(ob_auto_sun)
ob_auto_sun.rotation_euler = (0.872665, 0.174533, 0.523599)
bpy.context.view_layer.update()
